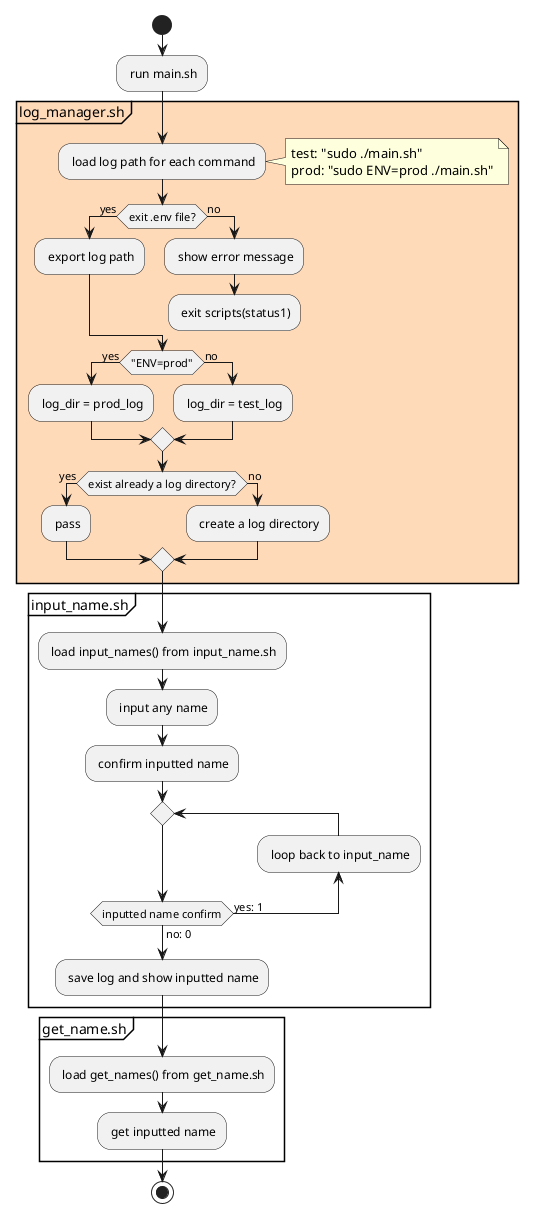

The diagram above was rendered by PlantUML. Its source (embedded in the PNG):
@startuml
start
: run main.sh;

!include log-manager_process.puml
!include input-name_process.puml
!include get-name_process.puml

stop
@enduml